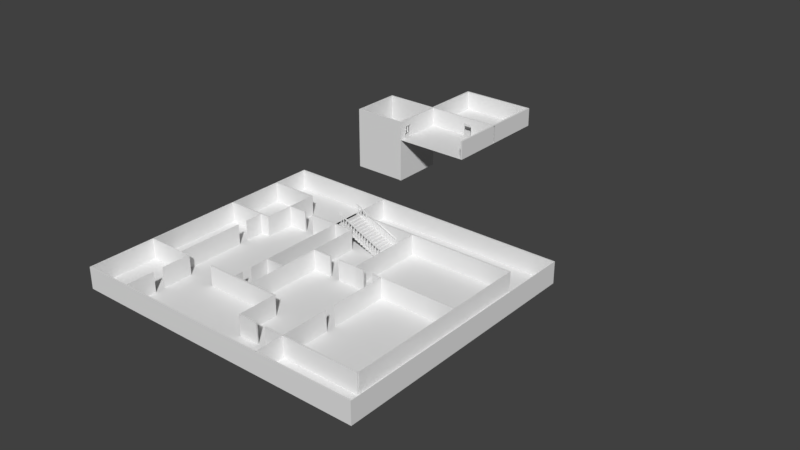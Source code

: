 # Source: level2.blend  (saved by Blender 2.78.0; exported with 4.5.12 LTS)
import bpy
from mathutils import Matrix  # noqa: F401  (used for matrix-valued properties, if any)

bpy.ops.wm.read_factory_settings(use_empty=True)
scene = bpy.context.scene
scene.name = 'Scene'

# ---- collections
col_collection_1 = bpy.data.collections.new('Collection 1'); scene.collection.children.link(col_collection_1)

# ---- world
world_world = bpy.data.worlds.new('World'); scene.world = world_world
world_world.color = (0.05088, 0.05088, 0.05088)
world_world.use_sun_shadow = False
world_world.sun_shadow_jitter_overblur = 0.0
world_world.cycles.sampling_method = 'MANUAL'

# ---- meshes
me_cube_003 = bpy.data.meshes.new('Cube.003')
me_cube_003.from_pydata([(-0.27, -2.7, -0.135), (-0.27, -2.7, 0.135), (-0.27, 0.945, -0.135), (-0.27, 0.945, 0.135), (0.27, 0.945, -0.135), (0.27, 0.945, 0.135), (0.27, -2.7, -0.135), (0.27, -2.7, 0.135), (-0.007532, -2.478, 1.43), (-0.007532, -2.478, 0.027), (-0.007532, 0.8775, 0.027), (-0.007532, 0.8775, 1.43), (0.0402, 0.8577, 0.027), (0.0402, 0.8577, 1.43), (0.05997, 0.81, 0.027), (0.05997, 0.81, 1.43), (0.0402, 0.7623, 0.027), (0.0402, 0.7623, 1.43), (-0.007532, 0.7425, 0.027), (-0.007532, 0.7425, 1.43), (-0.05526, 0.7623, 0.027), (-0.05526, 0.7623, 1.43), (-0.07503, 0.81, 0.027), (-0.07503, 0.81, 1.43), (-0.05526, 0.8577, 0.027), (-0.05526, 0.8577, 1.43), (0.0402, -2.498, 0.027), (0.0402, -2.498, 1.43), (0.05997, -2.546, 0.027), (0.05997, -2.546, 1.43), (0.0402, -2.593, 0.027), (0.0402, -2.593, 1.43), (-0.007532, -2.613, 0.027), (-0.007532, -2.613, 1.43), (-0.05526, -2.593, 0.027), (-0.05526, -2.593, 1.43), (-0.07503, -2.546, 0.027), (-0.07503, -2.546, 1.43), (-0.05526, -2.498, 0.027), (-0.05526, -2.498, 1.43), (-0.09264, 0.7072, 1.381), (-0.1157, 0.7072, 1.435), (-0.09264, 0.9174, 1.381), (-0.1157, 0.9174, 1.435), (0.3709, 0.7072, 1.58), (0.3478, 0.7072, 1.634), (0.3709, 0.9174, 1.58), (0.3478, 0.9174, 1.634), (-0.09264, -2.646, 1.381), (-0.1157, -2.646, 1.435), (-0.09264, -2.436, 1.381), (-0.1157, -2.436, 1.435), (0.3709, -2.646, 1.58), (0.3478, -2.646, 1.634), (0.3709, -2.436, 1.58), (0.3478, -2.436, 1.634)], [], [(0, 1, 3, 2), (6, 7, 1, 0), (5, 3, 1, 7), (2, 4, 6, 0), (2, 3, 5, 4), (7, 6, 4, 5), (44, 45, 41, 40), (27, 8, 39, 37, 35, 33, 31, 29), (10, 11, 13, 12), (42, 46, 44, 40), (34, 35, 37, 36), (12, 13, 15, 14), (42, 43, 47, 46), (32, 33, 35, 34), (14, 15, 17, 16), (40, 41, 43, 42), (30, 31, 33, 32), (16, 17, 19, 18), (9, 26, 28, 30, 32, 34, 36, 38), (28, 29, 31, 30), (18, 19, 21, 20), (38, 39, 8, 9), (26, 27, 29, 28), (20, 21, 23, 22), (13, 11, 25, 23, 21, 19, 17, 15), (9, 8, 27, 26), (22, 23, 25, 24), (46, 47, 45, 44), (36, 37, 39, 38), (24, 25, 11, 10), (10, 12, 14, 16, 18, 20, 22, 24), (47, 43, 41, 45), (52, 53, 49, 48), (50, 54, 52, 48), (50, 51, 55, 54), (48, 49, 51, 50), (54, 55, 53, 52), (55, 51, 49, 53)])
_uv = me_cube_003.uv_layers.new(name='UVMap')
_uv.uv.foreach_set('vector', [0.0, 0.0, 0.0, 0.0, 0.0, 0.0, 0.0, 0.0, 0.0, 0.0, 0.0, 0.0, 0.0, 0.0, 0.0, 0.0, 0.0, 0.0, 0.0, 0.0, 0.0, 0.0, 0.0, 0.0, 0.0, 0.0, 0.0, 0.0, 0.0, 0.0, 0.0, 0.0, 0.0, 0.0, 0.0, 0.0, 0.0, 0.0, 0.0, 0.0, 0.0, 0.0, 0.0, 0.0, 0.0, 0.0, 0.0, 0.0, 0.0, 0.0, 0.0, 0.0, 0.0, 0.0, 0.0, 0.0, 0.0, 0.0, 0.0, 0.0, 0.0, 0.0, 0.0, 0.0, 0.0, 0.0, 0.0, 0.0, 0.0, 0.0, 0.0, 0.0, 0.0, 0.0, 0.0, 0.0, 0.0, 0.0, 0.0, 0.0, 0.0, 0.0, 0.0, 0.0, 0.0, 0.0, 0.0, 0.0, 0.0, 0.0, 0.0, 0.0, 0.0, 0.0, 0.0, 0.0, 0.0, 0.0, 0.0, 0.0, 0.0, 0.0, 0.0, 0.0, 0.0, 0.0, 0.0, 0.0, 0.0, 0.0, 0.0, 0.0, 0.0, 0.0, 0.0, 0.0, 0.0, 0.0, 0.0, 0.0, 0.0, 0.0, 0.0, 0.0, 0.0, 0.0, 0.0, 0.0, 0.0, 0.0, 0.0, 0.0, 0.0, 0.0, 0.0, 0.0, 0.0, 0.0, 0.0, 0.0, 0.0, 0.0, 0.0, 0.0, 0.0, 0.0, 0.0, 0.0, 0.0, 0.0, 0.0, 0.0, 0.0, 0.0, 0.0, 0.0, 0.0, 0.0, 0.0, 0.0, 0.0, 0.0, 0.0, 0.0, 0.0, 0.0, 0.0, 0.0, 0.0, 0.0, 0.0, 0.0, 0.0, 0.0, 0.0, 0.0, 0.0, 0.0, 0.0, 0.0, 0.0, 0.0, 0.0, 0.0, 0.0, 0.0, 0.0, 0.0, 0.0, 0.0, 0.0, 0.0, 0.0, 0.0, 0.0, 0.0, 0.0, 0.0, 0.0, 0.0, 0.0, 0.0, 0.0, 0.0, 0.0, 0.0, 0.0, 0.0, 0.0, 0.0, 0.0, 0.0, 0.0, 0.0, 0.0, 0.0, 0.0, 0.0, 0.0, 0.0, 0.0, 0.0, 0.0, 0.0, 0.0, 0.0, 0.0, 0.0, 0.0, 0.0, 0.0, 0.0, 0.0, 0.0, 0.0, 0.0, 0.0, 0.0, 0.0, 0.0, 0.0, 0.0, 0.0, 0.0, 0.0, 0.0, 0.0, 0.0, 0.0, 0.0, 0.0, 0.0, 0.0, 0.0, 0.0, 0.0, 0.0, 0.0, 0.0, 0.0, 0.0, 0.0, 0.0, 0.0, 0.0, 0.0, 0.0, 0.0, 0.0, 0.0, 0.0, 0.0, 0.0, 0.0, 0.0, 0.0, 0.0, 0.0, 0.0, 0.0, 0.0, 0.0, 0.0, 0.0, 0.0, 0.0, 0.0, 0.0, 0.0, 0.0, 0.0, 0.0, 0.0, 0.0, 0.0, 0.0, 0.0, 0.0, 0.0, 0.0, 0.0, 0.0, 0.0, 0.0, 0.0, 0.0, 0.0, 0.0, 0.0, 0.0, 0.0, 0.0, 0.0, 0.0, 0.0, 0.0, 0.0, 0.0, 0.0, 0.0, 0.0, 0.0, 0.0, 0.0, 0.0, 0.0, 0.0, 0.0, 0.0, 0.0, 0.0, 0.0, 0.0, 0.0, 0.0, 0.0])
me_cube_003.use_remesh_preserve_volume = False
me_cube_003.use_remesh_preserve_attributes = False
me_cube_003.use_mirror_vertex_groups = False
me_cube_003.update()
me_cube = bpy.data.meshes.new('Cube')
me_cube.from_pydata([(141.8, -35.1, 1.582), (141.8, -35.1, -1.35), (-1.192e-07, 1.35, -1.35), (-1.192e-07, 1.35, 1.582), (-1.526e-05, -35.1, -1.35), (-1.526e-05, -35.1, 1.582), (209.3, -35.1, 1.582), (209.3, -35.1, -1.35), (209.3, 1.35, -1.35), (209.3, 1.35, 1.582), (189.0, 1.35, 1.582), (189.0, 1.35, -1.35), (-1.192e-07, -25.65, -1.35), (-1.192e-07, -25.65, 1.582), (27.0, -25.65, -1.35), (27.0, -25.65, 1.582), (27.0, -12.15, -1.35), (27.0, -12.15, 1.582), (-1.907e-06, -12.15, -1.35), (-1.907e-06, -12.15, 1.582), (27.0, -14.85, -1.35), (27.0, -16.2, -1.35), (27.0, -16.2, 1.582), (27.0, -14.85, 1.582), (33.75, -35.1, 1.582), (33.75, -35.1, -1.35), (33.75, -31.05, 1.582), (33.75, -31.05, -1.35), (-1.192e-07, -4.05, -1.35), (-1.192e-07, -4.05, 1.582), (33.75, -4.05, -1.35), (33.75, -4.05, 1.582), (33.75, -8.1, 1.582), (33.75, -8.1, -1.35), (54.0, -8.1, 1.582), (74.25, -25.65, -1.35), (74.25, -25.65, 1.582), (54.0, -25.65, -1.35), (54.0, -25.65, 1.582), (87.75, -25.65, -1.35), (87.75, -25.65, 1.582), (74.25, -8.1, -1.35), (121.5, -4.05, 1.582), (74.25, -4.05, -1.35), (74.25, -4.05, 1.582), (121.5, -4.05, -1.35), (74.25, -8.1, 1.582), (33.75, -29.7, -1.35), (33.75, -29.7, 1.582), (33.75, -25.65, 1.582), (33.75, -25.65, -1.35), (74.25, -20.25, 1.582), (74.25, -20.25, -1.35), (87.75, -20.25, 1.582), (87.75, -20.25, -1.35), (74.25, -22.95, -1.35), (74.25, -24.3, -1.35), (74.25, -24.3, 1.582), (74.25, -22.95, 1.582), (195.8, -4.05, -1.35), (195.8, -4.05, 1.582), (195.8, -31.05, -1.35), (195.8, -31.05, 1.582), (108.0, -25.65, -1.35), (108.0, -25.65, 1.582), (108.0, -14.85, -1.35), (101.3, -14.85, -1.35), (87.75, -14.85, -1.35), (87.75, -14.85, 1.582), (121.5, -14.85, -1.35), (121.5, -14.85, 1.582), (121.5, -8.1, -1.35), (121.5, -8.1, 1.582), (87.75, -8.1, -1.35), (87.75, -8.1, 1.582), (141.8, -14.85, -1.35), (141.8, -14.85, 1.582), (141.8, -31.05, -1.35), (141.8, -31.05, 1.582), (195.8, -14.85, 1.582), (195.8, -14.85, -1.35), (108.0, -31.05, -1.35), (108.0, -31.05, 1.582), (121.5, -31.05, -1.35), (121.5, -31.05, 1.582), (128.2, -31.05, -1.35), (128.2, -31.05, 1.582), (141.8, -22.95, 1.582), (141.8, -24.3, 1.582), (108.0, -14.85, 1.582), (101.3, -14.85, 1.582), (135.0, -14.85, 1.582), (128.2, -14.85, 1.582), (128.2, -14.85, -1.35), (135.0, -14.85, -1.35), (141.8, -22.95, -1.35), (141.8, -24.3, -1.35), (74.25, 1.35, -1.35), (74.25, 1.35, 1.582), (33.75, -12.15, -1.35), (33.75, -12.15, 1.582), (54.0, -8.1, -1.35), (47.25, -8.1, -1.35), (47.25, -8.1, 1.582)], [(20, 21), (22, 23), (55, 56), (57, 58), (88, 87), (66, 65), (91, 92), (90, 89), (93, 94), (95, 96)], [(12, 13, 5, 4), (4, 25, 7, 8, 11, 2, 28, 12), (24, 25, 4, 5), (9, 8, 7, 6), (10, 11, 8, 9), (3, 2, 11, 10), (28, 29, 13, 12), (12, 13, 15, 14), (20, 23, 17, 16), (16, 17, 19, 18), (14, 15, 22, 21), (6, 7, 25, 24), (24, 25, 27, 26), (2, 3, 29, 28), (28, 29, 31, 30), (30, 31, 100, 99), (57, 56, 35, 36), (49, 50, 47, 48), (34, 101, 41, 46), (36, 35, 37, 38), (35, 36, 40, 39), (39, 40, 74, 73), (73, 74, 46, 41), (15, 14, 50, 49), (43, 44, 46, 41), (102, 103, 32, 33), (46, 41, 52, 51), (51, 52, 54, 53), (51, 52, 55, 58), (44, 43, 59, 60), (60, 59, 61, 62), (76, 75, 95, 87), (40, 64, 63, 39), (82, 81, 63, 64), (89, 70, 69, 65), (69, 70, 72, 71), (91, 94, 75, 76), (88, 96, 77, 78), (78, 77, 61, 62), (75, 76, 79, 80), (71, 72, 42, 45), (81, 82, 84, 83), (77, 78, 86, 85), (68, 90, 66, 67), (70, 69, 93, 92), (78, 77, 1, 0), (43, 44, 98, 97), (17, 16, 99, 100)])
me_cube.use_remesh_preserve_volume = False
me_cube.use_remesh_preserve_attributes = False
me_cube.use_mirror_vertex_groups = False
me_cube.update()
me_cube_001 = bpy.data.meshes.new('Cube.001')
me_cube_001.from_pydata([(0.0, 40.16, 0.0), (0.0, 40.16, 3.0), (0.0, 40.44, 0.0), (0.0, 40.44, 3.0), (10.8, 40.16, 0.0), (10.8, 40.16, 3.0), (10.8, 40.44, 0.0), (10.8, 40.44, 3.0), (11.08, 40.16, 0.0), (11.08, 40.16, 3.0), (11.08, 40.44, 0.0), (11.08, 40.44, 3.0), (10.8, 30.86, 0.0), (10.8, 30.86, 3.0), (-9.69, 22.8, 3.0), (11.08, 30.86, 3.0), (10.8, 30.66, 0.0), (10.8, 30.66, 3.0), (-9.69, 22.8, 1.95), (-9.52, 22.8, 0.0), (-0.9, 30.86, 3.0), (-0.9, 30.86, 0.0), (-0.9, 30.66, 3.0), (-0.9, 30.66, 0.0), (-1.18, 30.86, 3.0), (-1.18, 30.86, 0.0), (-1.18, 30.66, 3.0), (-1.18, 30.66, 0.0), (-0.9, 40.16, 3.0), (-0.9, 40.16, 0.0), (-1.18, 40.16, 3.0), (-1.18, 40.16, 0.0), (-0.9, 40.44, 3.0), (-0.9, 40.44, 0.0), (-1.18, 40.44, 3.0), (-1.18, 40.44, 0.0), (5.4, 30.66, 3.0), (5.4, 30.66, 0.0), (5.4, 30.86, 0.0), (5.4, 30.86, 3.0), (6.75, 30.66, 0.0), (6.75, 30.86, 0.0), (6.75, 30.86, 3.0), (6.75, 30.66, 3.0), (0.0, 40.16, 1.95), (0.0, 40.44, 1.95), (10.8, 40.44, 1.95), (10.8, 40.16, 1.95), (11.08, 40.44, 1.95), (11.08, 40.16, 1.95), (10.8, 30.86, 1.95), (11.08, 30.86, 1.95), (10.8, 30.66, 1.95), (11.08, 30.66, 1.95), (-0.9, 30.86, 1.95), (-0.9, 30.66, 1.95), (-1.18, 30.86, 1.95), (-1.18, 30.66, 1.95), (-0.9, 40.16, 1.95), (-1.18, 40.16, 1.95), (-0.9, 40.44, 1.95), (-1.18, 40.44, 1.95), (5.4, 30.86, 1.95), (5.4, 30.66, 1.95), (6.75, 30.66, 1.95), (6.75, 30.86, 1.95), (-1.18, 24.96, 1.95), (-1.18, 23.64, 1.95), (-1.18, 23.64, 0.0), (-1.18, 24.96, 0.0), (-0.9, 22.54, 0.0), (11.08, 22.54, 3.0), (10.8, 22.54, 3.0), (11.08, 22.54, 0.0), (10.8, 22.54, 0.0), (-1.18, 22.54, 0.0), (-0.9, 22.54, 3.0), (-1.18, 22.54, 3.0), (-1.18, 22.54, 1.95), (-0.9, 22.54, 1.95), (-1.18, 22.8, 3.0), (-0.9, 22.8, 3.0), (-1.18, 22.8, 0.0), (-1.18, 22.8, 1.95), (-0.9, 22.8, 0.0), (-0.9, 22.8, 1.95), (11.08, 22.8, 0.0), (10.8, 22.8, 0.0), (11.08, 22.8, 3.0), (10.8, 22.8, 3.0), (-9.69, 22.8, 0.0), (11.08, 30.66, 0.0), (11.08, 30.66, 3.0), (-9.52, 22.8, 1.95), (11.08, 30.86, 0.0), (-9.52, 22.8, 3.0), (-9.69, 30.86, 3.0), (-9.52, 30.86, 1.95), (-9.24, 30.86, 1.95), (-9.69, 30.66, 0.0), (-9.52, 30.86, 0.0), (-9.69, 30.66, 1.95), (-9.52, 30.66, 1.95), (-0.9, 23.64, 1.95), (-0.9, 24.96, 1.95), (-1.18, 24.96, 3.0), (-1.18, 23.64, 3.0), (-0.9, 24.96, 3.0), (-0.9, 23.64, 3.0), (-0.9, 24.96, 0.0), (-0.9, 23.64, 0.0), (-9.69, 30.66, 3.0), (-9.52, 30.66, 0.0), (-9.69, 30.86, 0.0), (-9.52, 30.66, 3.0), (-9.69, 30.86, 1.95), (-9.52, 30.86, 3.0), (-9.69, 22.63, 3.0), (-9.69, 22.63, 1.95), (-9.69, 22.63, 0.0), (-9.52, 22.63, 1.95), (-9.52, 22.63, 0.0), (-9.52, 22.63, 3.0), (-1.18, 22.8, 1.95), (-1.18, 22.63, 1.95), (-1.18, 22.8, 0.0), (-1.18, 22.63, 0.0), (-1.18, 22.63, 3.0), (-1.18, 22.8, 3.0), (-1.18, 22.8, 0.0), (-1.18, 22.63, 0.0), (-9.52, 22.63, 0.0), (-9.52, 22.8, 0.0), (-0.9, 30.86, 0.0), (-0.9, 30.66, 0.0), (-1.18, 30.86, 0.0), (-1.18, 30.66, 0.0), (-9.69, 22.63, 0.0), (-1.18, 23.64, 0.0), (-1.18, 22.8, 0.0), (-0.9, 22.8, 0.0), (-0.9, 23.64, 0.0), (-0.9, 22.54, 0.0), (-1.18, 24.96, 0.0), (-1.18, 22.54, 0.0), (-0.9, 24.96, 0.0), (-9.69, 22.8, 0.0), (-9.69, 30.66, 0.0), (-9.52, 30.66, 0.0), (-9.52, 30.86, 0.0), (-9.69, 30.86, 0.0), (-1.18, 22.8, -7.0), (-1.18, 22.63, -7.0), (-9.52, 22.63, -7.0), (-9.52, 22.8, -7.0), (-0.9, 30.86, -7.0), (-0.9, 30.66, -7.0), (-1.18, 30.86, -7.0), (-1.18, 30.66, -7.0), (-9.69, 22.63, -7.0), (-1.18, 23.64, -7.0), (-1.18, 22.8, -7.0), (-0.9, 22.8, -7.0), (-0.9, 23.64, -7.0), (-0.9, 22.54, -7.0), (-1.18, 24.96, -7.0), (-1.18, 22.54, -7.0), (-0.9, 24.96, -7.0), (-9.69, 22.8, -7.0), (-9.69, 30.66, -7.0), (-9.52, 30.66, -7.0), (-9.52, 30.86, -7.0), (-9.69, 30.86, -7.0), (-0.9, 24.96, -7.0), (-1.18, 24.96, -7.0), (-0.9, 23.64, -7.0), (-1.18, 23.64, -7.0), (-1.18, 24.96, -2.887), (-9.69, 30.66, -2.887), (-9.69, 30.86, -2.887), (-1.18, 30.66, -2.887), (-9.52, 30.66, -2.887), (-0.9, 24.96, -2.887), (-1.18, 22.8, -2.887), (-9.52, 22.8, -2.887), (-0.9, 30.86, -2.887), (-1.18, 30.86, -2.887), (-0.9, 30.66, -2.887), (-9.69, 22.63, -2.887), (-9.52, 22.63, -2.887), (-9.69, 22.8, -2.887), (-1.18, 22.63, -2.887), (-9.52, 30.86, -2.887), (-7.816, 30.86, 0.0), (-7.816, 30.66, 1.95), (-7.816, 30.66, 0.0), (-7.816, 30.86, 1.95), (-7.816, 30.86, 3.0), (-7.816, 30.66, 3.0), (-7.816, 30.86, 0.0), (-7.816, 30.66, 0.0), (-7.816, 30.86, -7.0), (-7.816, 30.66, -7.0), (-7.816, 30.86, -2.887), (-7.816, 30.66, -2.887), (-7.816, 22.63, 0.0), (-7.816, 22.63, 1.95), (-7.816, 22.8, 1.95), (-7.816, 22.8, 0.0), (-7.816, 22.63, 3.0), (-7.816, 22.8, 3.0), (-7.816, 22.63, 0.0), (-7.816, 22.8, 0.0), (-7.816, 22.63, -7.0), (-7.816, 22.8, -7.0), (-7.816, 22.63, -2.887), (-7.816, 22.8, -2.887), (-9.52, 22.8, -3.127), (-9.52, 30.66, -3.127), (-7.816, 22.8, -3.127), (-7.816, 30.66, -3.127)], [(123, 124), (52, 53), (51, 53), (54, 98), (53, 91), (92, 53)], [(45, 3, 7, 46), (7, 5, 9, 11), (47, 5, 1, 44), (2, 6, 4, 0), (7, 3, 1, 5), (48, 11, 9, 49), (46, 7, 11, 48), (4, 8, 94, 12), (4, 6, 10, 8), (105, 66, 67, 106), (49, 9, 15, 51), (47, 4, 12, 50), (9, 5, 13, 15), (15, 13, 17, 92), (63, 36, 22, 55), (12, 94, 91, 16), (70, 75, 144, 142), (38, 37, 23, 21), (62, 38, 21, 54), (36, 39, 20, 22), (89, 87, 74, 72), (106, 67, 83, 80), (22, 20, 24, 26), (56, 24, 30, 59), (29, 31, 35, 33), (24, 20, 28, 30), (21, 25, 31, 29), (54, 21, 29, 58), (60, 33, 35, 61), (45, 60, 32, 3), (30, 28, 32, 34), (59, 30, 34, 61), (1, 3, 32, 28), (44, 1, 28, 58), (0, 29, 33, 2), (16, 52, 64, 40), (64, 65, 41, 40), (62, 63, 37, 38), (13, 50, 65, 42), (52, 17, 43, 64), (12, 16, 40, 41), (50, 12, 41, 65), (17, 13, 42, 43), (36, 43, 42, 39), (39, 42, 65, 62), (0, 44, 58, 29), (31, 59, 61, 35), (2, 33, 60, 45), (32, 60, 61, 34), (20, 54, 58, 28), (25, 56, 59, 31), (17, 16, 87, 89), (67, 103, 110, 68), (39, 62, 54, 20), (37, 63, 55, 23), (5, 47, 50, 13), (8, 49, 51, 94), (6, 46, 48, 10), (10, 48, 49, 8), (4, 47, 44, 0), (2, 45, 46, 6), (63, 64, 43, 36), (63, 62, 65, 64), (84, 85, 79, 70), (208, 125, 129, 212), (21, 23, 134, 133), (83, 82, 75, 78), (88, 89, 72, 71), (81, 80, 77, 76), (71, 72, 74, 73), (79, 76, 77, 78), (23, 55, 104, 109), (87, 86, 73, 74), (196, 193, 100, 97), (196, 97, 116, 197), (108, 106, 80, 81), (103, 108, 81, 85), (85, 81, 76, 79), (67, 68, 82, 83), (86, 88, 71, 73), (205, 121, 131, 211), (92, 17, 89, 88), (110, 103, 85, 84), (195, 112, 148, 200), (91, 92, 88, 86), (70, 79, 78, 75), (16, 91, 86, 87), (80, 83, 78, 77), (107, 105, 106, 108), (26, 57, 66, 105), (195, 194, 102, 112), (66, 69, 109, 104), (55, 22, 107, 104), (103, 67, 66, 104), (104, 107, 108, 103), (22, 26, 105, 107), (57, 27, 69, 66), (119, 90, 146, 137), (111, 101, 18, 14), (194, 198, 114, 102), (112, 102, 93, 19), (198, 197, 116, 114), (97, 100, 113, 115), (113, 99, 101, 111, 96, 115), (114, 116, 96, 111), (116, 97, 115, 96), (95, 14, 117, 122), (18, 90, 119, 118), (114, 111, 14, 95), (112, 19, 132, 148), (102, 114, 95, 93), (101, 99, 90, 18), (120, 122, 117, 118), (121, 120, 118, 119), (90, 99, 147, 146), (208, 207, 123, 125), (14, 18, 118, 117), (206, 205, 126, 124), (210, 209, 127, 128), (209, 206, 124, 127), (207, 210, 128, 123), (69, 27, 136, 143), (0, 29, 21, 38, 41, 12, 4), (37, 40, 41, 38), (109, 69, 174, 173), (40, 37, 23, 109, 110, 84, 70, 74, 87, 16), (187, 182, 167, 156), (138, 141, 163, 160), (186, 185, 155, 157), (216, 183, 151, 214), (144, 139, 161, 166), (182, 177, 165, 167), (178, 179, 172, 169), (142, 144, 166, 164), (204, 181, 170, 202), (121, 119, 137, 131), (25, 21, 133, 135), (23, 109, 145, 134), (193, 25, 135, 199), (82, 68, 138, 139), (75, 82, 139, 144), (99, 113, 150, 147), (68, 110, 141, 138), (125, 126, 130, 129), (110, 84, 140, 141), (84, 70, 142, 140), (113, 100, 149, 150), (109, 69, 143, 145), (155, 156, 158, 157), (161, 162, 164, 166), (158, 156, 167, 165), (160, 163, 162, 161), (201, 202, 170, 171), (171, 170, 169, 172), (169, 170, 154, 168), (168, 154, 153, 159), (213, 214, 151, 152), (189, 188, 159, 153), (188, 190, 168, 159), (183, 191, 152, 151), (190, 178, 169, 168), (139, 138, 160, 161), (215, 189, 153, 213), (141, 140, 162, 163), (181, 184, 154, 170), (140, 142, 164, 162), (179, 192, 171, 172), (185, 187, 156, 155), (203, 186, 157, 201), (177, 180, 158, 165), (175, 173, 174, 176), (110, 109, 173, 175), (68, 110, 175, 176), (69, 68, 176, 174), (143, 136, 180, 177), (199, 135, 186, 203), (133, 134, 187, 185), (150, 149, 192, 179), (148, 132, 184, 181), (211, 131, 189, 215), (146, 147, 178, 190), (129, 130, 191, 183), (137, 146, 190, 188), (131, 137, 188, 189), (200, 148, 181, 204), (147, 150, 179, 178), (145, 143, 177, 182), (212, 129, 183, 216), (135, 133, 185, 186), (134, 145, 182, 187), (136, 200, 204, 180), (149, 199, 203, 192), (192, 203, 201, 171), (157, 158, 202, 201), (100, 193, 199, 149), (180, 204, 202, 158), (26, 24, 197, 198), (57, 26, 198, 194), (27, 57, 194, 195), (27, 195, 200, 136), (56, 196, 197, 24), (56, 25, 193, 196), (132, 212, 216, 184), (130, 211, 215, 191), (191, 215, 213, 152), (153, 154, 214, 213), (184, 216, 214, 154), (93, 95, 210, 207), (122, 120, 206, 209), (95, 122, 209, 210), (120, 121, 205, 206), (19, 93, 207, 208), (126, 205, 211, 130), (19, 208, 212, 132), (181, 184, 217, 218), (110, 68, 69, 109), (217, 218, 220, 219), (184, 216, 219, 217), (216, 204, 220, 219), (204, 181, 218, 220), (216, 204, 181, 184)])
_uv = me_cube_001.uv_layers.new(name='UVMap')
_uv.uv.foreach_set('vector', [0.8472, 0.3462, 0.8472, 0.3619, 0.6895, 0.3619, 0.6895, 0.3462, 0.03991, 0.9897, 0.04389, 0.9887, 0.04482, 0.9928, 0.04084, 0.9938, 0.173, 0.1053, 0.173, 0.08958, 0.3307, 0.08958, 0.3307, 0.1053, 0.0005798, 0.5272, 0.005887, 0.3661, 0.009972, 0.3662, 0.004665, 0.5274, 0.03991, 0.9897, 0.003931, 0.8327, 0.007911, 0.8317, 0.04389, 0.9887, 0.3691, 0.1635, 0.3691, 0.1792, 0.365, 0.1792, 0.365, 0.1635, 0.6895, 0.3462, 0.6895, 0.3619, 0.6854, 0.3619, 0.6854, 0.3462, 0.009972, 0.3662, 0.01011, 0.3621, 0.1458, 0.3667, 0.1457, 0.3709, 0.009972, 0.3662, 0.005887, 0.3661, 0.006024, 0.3619, 0.01011, 0.3621, 0.0, 0.0, 0.0, 0.0, 0.0, 0.0, 0.0, 0.0, 0.365, 0.1635, 0.365, 0.1792, 0.2292, 0.1792, 0.2292, 0.1635, 0.208, 0.07391, 0.208, 0.04479, 0.3438, 0.04479, 0.3438, 0.07391, 0.04482, 0.9928, 0.04389, 0.9887, 0.1761, 0.9571, 0.177, 0.9611, 0.177, 0.9611, 0.1761, 0.9571, 0.1789, 0.9564, 0.1798, 0.9604, 0.5871, 0.4208, 0.5871, 0.4051, 0.6791, 0.4051, 0.6791, 0.4208, 0.1457, 0.3709, 0.1458, 0.3667, 0.1487, 0.3668, 0.1486, 0.371, 0.6791, 0.4499, 0.6832, 0.4499, 0.6832, 0.4499, 0.6791, 0.4499, 0.143, 0.4515, 0.1459, 0.4516, 0.1428, 0.5456, 0.1399, 0.5455, 0.4635, 0.07898, 0.4635, 0.1081, 0.3715, 0.1081, 0.3715, 0.07898, 0.1609, 0.8779, 0.1581, 0.8786, 0.1371, 0.787, 0.1399, 0.7863, 0.0, 0.0, 0.0, 0.0, 0.0, 0.0, 0.0, 0.0, 0.0, 0.0, 0.0, 0.0, 0.0, 0.0, 0.0, 0.0, 0.1399, 0.7863, 0.1371, 0.787, 0.1362, 0.7829, 0.139, 0.7822, 0.9136, 0.09242, 0.9136, 0.1081, 0.7778, 0.1081, 0.7778, 0.09242, 0.004223, 0.5408, 0.004085, 0.545, 0.0, 0.5449, 0.0001376, 0.5407, 0.1362, 0.7829, 0.1371, 0.787, 0.004913, 0.8187, 0.00398, 0.8146, 0.1399, 0.5455, 0.1398, 0.5497, 0.004085, 0.545, 0.004223, 0.5408, 0.0, 0.07391, 5.96e-08, 0.04479, 0.1358, 0.04479, 0.1358, 0.07391, 0.8603, 0.3462, 0.8603, 0.3171, 0.8644, 0.3171, 0.8644, 0.3462, 0.8472, 0.3462, 0.8603, 0.3462, 0.8603, 0.3619, 0.8472, 0.3619, 0.00398, 0.8146, 0.004913, 0.8187, 0.0009327, 0.8196, 0.0, 0.8155, 0.7778, 0.09242, 0.7778, 0.1081, 0.7737, 0.1081, 0.7737, 0.09242, 0.007911, 0.8317, 0.003931, 0.8327, 0.0009327, 0.8196, 0.004913, 0.8187, 0.3307, 0.1053, 0.3307, 0.08958, 0.3438, 0.08958, 0.3438, 0.1053, 0.004665, 0.5274, 0.004223, 0.5408, 0.0001376, 0.5407, 0.0005798, 0.5272, 0.5083, 0.4499, 0.5083, 0.4208, 0.5674, 0.4208, 0.5674, 0.4499, 0.5083, 0.3902, 0.5083, 0.3872, 0.5367, 0.3872, 0.5367, 0.3902, 0.5367, 0.3783, 0.5367, 0.3813, 0.5083, 0.3813, 0.5083, 0.3783, 0.5423, 0.06331, 0.5423, 0.07898, 0.4832, 0.07898, 0.4832, 0.06331, 0.5083, 0.4208, 0.5083, 0.4051, 0.5674, 0.4051, 0.5674, 0.4208, 0.1457, 0.3709, 0.1486, 0.371, 0.1466, 0.4314, 0.1437, 0.4313, 0.5423, 0.07898, 0.5423, 0.1081, 0.4832, 0.1081, 0.4832, 0.07898, 0.1789, 0.9564, 0.1761, 0.9571, 0.1626, 0.8982, 0.1654, 0.8975, 0.1609, 0.8779, 0.1654, 0.8975, 0.1626, 0.8982, 0.1581, 0.8786, 0.4635, 0.06331, 0.4832, 0.06331, 0.4832, 0.07898, 0.4635, 0.07898, 0.3307, 0.1344, 0.3307, 0.1053, 0.3438, 0.1053, 0.3438, 0.1344, 0.7778, 0.06331, 0.7778, 0.09242, 0.7737, 0.09242, 0.7737, 0.06331, 0.8472, 0.3171, 0.8603, 0.3171, 0.8603, 0.3462, 0.8472, 0.3462, 0.8603, 0.3619, 0.8603, 0.3462, 0.8644, 0.3462, 0.8644, 0.3619, 5.96e-08, 0.08958, 0.0, 0.07391, 0.1358, 0.07391, 0.1358, 0.08958, 0.9136, 0.06331, 0.9136, 0.09242, 0.7778, 0.09242, 0.7778, 0.06331, 0.0, 0.0, 0.0, 0.0, 0.0, 0.0, 0.0, 0.0, 0.0, 0.0, 0.6791, 0.4208, 0.1428, 0.5456, 0.0, 0.0, 0.4635, 0.06331, 0.4635, 0.07898, 0.3715, 0.07898, 0.3715, 0.06331, 0.5871, 0.4499, 0.5871, 0.4208, 0.6791, 0.4208, 0.6791, 0.4499, 0.208, 0.08958, 0.208, 0.07391, 0.3438, 0.07391, 0.3438, 0.08958, 0.365, 0.1344, 0.365, 0.1635, 0.2292, 0.1635, 0.2292, 0.1344, 0.6895, 0.3171, 0.6895, 0.3462, 0.6854, 0.3462, 0.6854, 0.3171, 0.3691, 0.1344, 0.3691, 0.1635, 0.365, 0.1635, 0.365, 0.1344, 0.173, 0.1344, 0.173, 0.1053, 0.3307, 0.1053, 0.3307, 0.1344, 0.8472, 0.3171, 0.8472, 0.3462, 0.6895, 0.3462, 0.6895, 0.3171, 0.5871, 0.4208, 0.5674, 0.4208, 0.5674, 0.4051, 0.5871, 0.4051, 0.528, 0.3783, 0.528, 0.3753, 0.5477, 0.3753, 0.5477, 0.3783, 0.6791, 0.4499, 0.6791, 0.4208, 0.6791, 0.4208, 0.6791, 0.4499, 0.0, 0.0, 0.0, 0.0, 0.0, 0.0, 0.0, 0.0, 0.1399, 0.5455, 0.1428, 0.5456, 0.1428, 0.5456, 0.1399, 0.5455, 0.0, 0.0, 0.0, 0.0, 0.0, 0.0, 0.0, 0.0, 0.1798, 0.9604, 0.1789, 0.9564, 0.1789, 0.9564, 0.1798, 0.9604, 0.1399, 0.7863, 0.139, 0.7822, 0.139, 0.7822, 0.1399, 0.7863, 0.1798, 0.9604, 0.1789, 0.9564, 0.1486, 0.371, 0.1487, 0.3668, 0.6791, 0.4208, 0.6791, 0.4051, 0.6832, 0.4051, 0.6832, 0.4208, 0.6791, 0.4499, 0.6791, 0.4208, 0.6791, 0.4208, 0.6791, 0.4499, 0.1486, 0.371, 0.1487, 0.3668, 0.1487, 0.3668, 0.1486, 0.371, 0.9136, 0.09242, 0.9136, 0.06331, 0.9136, 0.06331, 0.9136, 0.09242, 0.9136, 0.09242, 0.9136, 0.09242, 0.9136, 0.1081, 0.9136, 0.1081, 0.1399, 0.7863, 0.139, 0.7822, 0.139, 0.7822, 0.1399, 0.7863, 0.6791, 0.4208, 0.6791, 0.4051, 0.6791, 0.4051, 0.6791, 0.4208, 0.6791, 0.4208, 0.6791, 0.4051, 0.6791, 0.4051, 0.6791, 0.4208, 0.0, 0.0, 0.0, 0.0, 0.0, 0.0, 0.0, 0.0, 0.0, 0.0, 0.0, 0.0, 0.0, 0.0, 0.0, 0.0, 0.0, 0.0, 0.0, 0.0, 0.0, 0.0, 0.0, 0.0, 0.1798, 0.9604, 0.1789, 0.9564, 0.1789, 0.9564, 0.1798, 0.9604, 0.6791, 0.4499, 0.6791, 0.4208, 0.6791, 0.4208, 0.6791, 0.4499, 0.0, 0.0, 0.0, 0.0, 0.0, 0.0, 0.0, 0.0, 0.0, 0.0, 0.0, 0.0, 0.0, 0.0, 0.0, 0.0, 0.6791, 0.4499, 0.6791, 0.4208, 0.6832, 0.4208, 0.6832, 0.4499, 0.1486, 0.371, 0.1487, 0.3668, 0.1487, 0.3668, 0.1486, 0.371, 0.0, 0.0, 0.0, 0.0, 0.0, 0.0, 0.0, 0.0, 0.1399, 0.7863, 0.139, 0.7822, 0.139, 0.7822, 0.1399, 0.7863, 0.0, 0.0, 0.0, 0.0, 0.0, 0.0, 0.0, 0.0, 0.0, 0.0, 0.0, 0.0, 0.0, 0.0, 0.0, 0.0, 0.0, 0.0, 0.0, 0.0, 0.1428, 0.5456, 0.6791, 0.4208, 0.6791, 0.4208, 0.6791, 0.4051, 0.6791, 0.4051, 0.6791, 0.4208, 0.6791, 0.4208, 0.0, 0.0, 0.0, 0.0, 0.6791, 0.4208, 0.6791, 0.4208, 0.6791, 0.4051, 0.6791, 0.4051, 0.6791, 0.4208, 0.1399, 0.7863, 0.139, 0.7822, 0.139, 0.7822, 0.1399, 0.7863, 0.0, 0.0, 0.0, 0.0, 0.0, 0.0, 0.0, 0.0, 0.1427, 0.5498, 0.1427, 0.5498, 0.1427, 0.5498, 0.1427, 0.5498, 0.0, 0.0, 0.0, 0.0, 0.0, 0.0, 0.0, 0.0, 0.0, 0.0, 0.0, 0.0, 0.0, 0.0, 0.0, 0.0, 0.0, 0.0, 0.0, 0.0, 0.0, 0.0, 0.0, 0.0, 0.0, 0.0, 0.9136, 0.1081, 0.9136, 0.1081, 0.0, 0.0, 0.9136, 0.09242, 0.9136, 0.06331, 0.9136, 0.06331, 0.9136, 0.09242, 0.1398, 0.5497, 0.1427, 0.5498, 0.0, 0.0, 0.0, 0.0, 0.9136, 0.1081, 0.9136, 0.09242, 0.0, 0.0, 0.9136, 0.1081, 0.9136, 0.1081, 0.0, 0.0, 0.9136, 0.1081, 0.9136, 0.09242, 0.9136, 0.09242, 0.9136, 0.1081, 0.0, 0.0, 0.0, 0.0, 0.0, 0.0, 0.0, 0.0, 0.0, 0.0, 0.1427, 0.5498, 0.1427, 0.5498, 0.0, 0.0, 0.0, 0.0, 0.0, 0.0, 0.0, 0.0, 0.0, 0.0, 0.0, 0.0, 0.0, 0.0, 0.0, 0.0, 0.0, 0.0, 0.0, 0.0, 0.0, 0.0, 0.0, 0.0, 0.0, 0.0, 0.0, 0.0, 0.1427, 0.5498, 0.1427, 0.5498, 0.0, 0.0, 0.0, 0.0, 0.0, 0.0, 0.0, 0.0, 0.0, 0.0, 0.0, 0.0, 0.0, 0.0, 0.0, 0.0, 0.0, 0.0, 0.1427, 0.5498, 0.1427, 0.5498, 0.1427, 0.5498, 0.1427, 0.5498, 0.0, 0.0, 0.0, 0.0, 0.0, 0.0, 0.0, 0.0, 0.0, 0.0, 0.0, 0.0, 0.0, 0.0, 0.0, 0.0, 0.0, 0.0, 0.0, 0.0, 0.0, 0.0, 0.0, 0.0, 0.0, 0.0, 0.0, 0.0, 0.0, 0.0, 0.0, 0.0, 0.0, 0.0, 0.0, 0.0, 0.0, 0.0, 0.0, 0.0, 0.0, 0.0, 0.0, 0.0, 0.0, 0.0, 0.0, 0.0, 0.0, 0.0, 0.0, 0.0, 0.0, 0.0, 0.0, 0.0, 0.0, 0.0, 0.0, 0.0, 0.0, 0.0, 0.0, 0.0, 0.0, 0.0, 0.0, 0.0, 0.0, 0.0, 0.1459, 0.4516, 0.5367, 0.3902, 0.5367, 0.3872, 0.0, 0.0, 0.1428, 0.5456, 0.0, 0.0, 0.0, 0.0, 0.1428, 0.5456, 0.0, 0.0, 0.0, 0.0, 0.0, 0.0, 0.0, 0.0, 0.0, 0.0, 0.0, 0.0, 0.0, 0.0, 0.0, 0.0, 0.0, 0.0, 0.0, 0.0, 0.6791, 0.4499, 0.6791, 0.4499, 0.6791, 0.4499, 0.6791, 0.4499, 0.0, 0.0, 0.1428, 0.5456, 0.1428, 0.5456, 0.0, 0.0, 0.1398, 0.5497, 0.1399, 0.5455, 0.1399, 0.5455, 0.1398, 0.5497, 0.0, 0.0, 0.0, 0.0, 0.0, 0.0, 0.0, 0.0, 0.0, 0.0, 0.0, 0.0, 0.0, 0.0, 0.0, 0.0, 0.1428, 0.5456, 0.0, 0.0, 0.0, 0.0, 0.1428, 0.5456, 0.1427, 0.5498, 0.1398, 0.5497, 0.1398, 0.5497, 0.1427, 0.5498, 0.6791, 0.4499, 0.6832, 0.4499, 0.6832, 0.4499, 0.6791, 0.4499, 0.0, 0.0, 0.0, 0.0, 0.0, 0.0, 0.0, 0.0, 0.0, 0.0, 0.0, 0.0, 0.0, 0.0, 0.0, 0.0, 0.1398, 0.5497, 0.1399, 0.5455, 0.1399, 0.5455, 0.1398, 0.5497, 0.6791, 0.4499, 0.6791, 0.4499, 0.6791, 0.4499, 0.6791, 0.4499, 0.9136, 0.06331, 0.9136, 0.06331, 0.9136, 0.06331, 0.9136, 0.06331, 0.0, 0.0, 0.0, 0.0, 0.0, 0.0, 0.0, 0.0, 0.0, 0.0, 0.0, 0.0, 0.0, 0.0, 0.0, 0.0, 0.1427, 0.5498, 0.1398, 0.5497, 0.1398, 0.5497, 0.1427, 0.5498, 0.0, 0.0, 0.1428, 0.5456, 0.1428, 0.5456, 0.0, 0.0, 0.0, 0.0, 0.0, 0.0, 0.0, 0.0, 0.0, 0.0, 0.6791, 0.4499, 0.6791, 0.4499, 0.6791, 0.4499, 0.6791, 0.4499, 0.6791, 0.4499, 0.6791, 0.4499, 0.6791, 0.4499, 0.6791, 0.4499, 0.9136, 0.06331, 0.9136, 0.06331, 0.9136, 0.06331, 0.9136, 0.06331, 0.1428, 0.5456, 0.0, 0.0, 0.0, 0.0, 0.1428, 0.5456, 0.1399, 0.5455, 0.1428, 0.5456, 0.1427, 0.5498, 0.1398, 0.5497, 0.1427, 0.5498, 0.1428, 0.5456, 0.1428, 0.5456, 0.1427, 0.5498, 0.1427, 0.5498, 0.1428, 0.5456, 0.1428, 0.5456, 0.1427, 0.5498, 0.1427, 0.5498, 0.1428, 0.5456, 0.1428, 0.5456, 0.1427, 0.5498, 0.1398, 0.5497, 0.1427, 0.5498, 0.1427, 0.5498, 0.1398, 0.5497, 0.1398, 0.5497, 0.1427, 0.5498, 0.1427, 0.5498, 0.1398, 0.5497, 0.1427, 0.5498, 0.1427, 0.5498, 0.1427, 0.5498, 0.1427, 0.5498, 0.1427, 0.5498, 0.1427, 0.5498, 0.1427, 0.5498, 0.1427, 0.5498, 0.1427, 0.5498, 0.1427, 0.5498, 0.1427, 0.5498, 0.1427, 0.5498, 0.0, 0.0, 0.0, 0.0, 0.0, 0.0, 0.0, 0.0, 0.1427, 0.5498, 0.1427, 0.5498, 0.1427, 0.5498, 0.1427, 0.5498, 0.0, 0.0, 0.0, 0.0, 0.0, 0.0, 0.0, 0.0, 0.1427, 0.5498, 0.1427, 0.5498, 0.1427, 0.5498, 0.1427, 0.5498, 0.0, 0.0, 0.0, 0.0, 0.0, 0.0, 0.0, 0.0, 0.0, 0.0, 0.0, 0.0, 0.0, 0.0, 0.0, 0.0, 0.6791, 0.4499, 0.6791, 0.4499, 0.6791, 0.4499, 0.6791, 0.4499, 0.0, 0.0, 0.0, 0.0, 0.0, 0.0, 0.0, 0.0, 0.6791, 0.4499, 0.6791, 0.4499, 0.6791, 0.4499, 0.6791, 0.4499, 0.9136, 0.06331, 0.9136, 0.06331, 0.9136, 0.06331, 0.9136, 0.06331, 0.1399, 0.5455, 0.1428, 0.5456, 0.1428, 0.5456, 0.1399, 0.5455, 0.9136, 0.06331, 0.9136, 0.06331, 0.9136, 0.06331, 0.9136, 0.06331, 0.0, 0.0, 0.0, 0.0, 0.0, 0.0, 0.0, 0.0, 0.1428, 0.5456, 0.1428, 0.5456, 0.1427, 0.5498, 0.0, 0.0, 0.0, 0.0, 0.0, 0.0, 0.0, 0.0, 0.0, 0.0, 0.0, 0.0, 0.1428, 0.5456, 0.1428, 0.5456, 0.0, 0.0, 0.0, 0.0, 0.0, 0.0, 0.0, 0.0, 0.0, 0.0, 0.0, 0.0, 0.0, 0.0, 0.0, 0.0, 0.0, 0.0, 0.9136, 0.06331, 0.9136, 0.06331, 0.9136, 0.06331, 0.9136, 0.06331, 0.1399, 0.5455, 0.1428, 0.5456, 0.1428, 0.5456, 0.1399, 0.5455, 0.9136, 0.06331, 0.9136, 0.06331, 0.9136, 0.06331, 0.9136, 0.06331, 0.0, 0.0, 0.0, 0.0, 0.0, 0.0, 0.0, 0.0, 0.0, 0.0, 0.0, 0.0, 0.0, 0.0, 0.0, 0.0, 0.1427, 0.5498, 0.1427, 0.5498, 0.1427, 0.5498, 0.1427, 0.5498, 0.0, 0.0, 0.0, 0.0, 0.0, 0.0, 0.0, 0.0, 0.1427, 0.5498, 0.1427, 0.5498, 0.1427, 0.5498, 0.1427, 0.5498, 0.0, 0.0, 0.0, 0.0, 0.0, 0.0, 0.0, 0.0, 0.0, 0.0, 0.0, 0.0, 0.0, 0.0, 0.0, 0.0, 0.1427, 0.5498, 0.1398, 0.5497, 0.1398, 0.5497, 0.1427, 0.5498, 0.1428, 0.5456, 0.0, 0.0, 0.0, 0.0, 0.1428, 0.5456, 0.0, 0.0, 0.0, 0.0, 0.0, 0.0, 0.0, 0.0, 0.1398, 0.5497, 0.1399, 0.5455, 0.1399, 0.5455, 0.1398, 0.5497, 0.6791, 0.4499, 0.6791, 0.4499, 0.6791, 0.4499, 0.6791, 0.4499, 0.0, 0.0, 0.0, 0.0, 0.0, 0.0, 0.0, 0.0, 0.9136, 0.06331, 0.9136, 0.06331, 0.9136, 0.06331, 0.9136, 0.06331, 0.9136, 0.06331, 0.9136, 0.06331, 0.9136, 0.06331, 0.9136, 0.06331, 0.1398, 0.5497, 0.1427, 0.5498, 0.1427, 0.5498, 0.1398, 0.5497, 0.9136, 0.06331, 0.9136, 0.06331, 0.9136, 0.06331, 0.9136, 0.06331, 0.0, 0.0, 0.0, 0.0, 0.0, 0.0, 0.0, 0.0, 0.0, 0.0, 0.9136, 0.1081, 0.9136, 0.1081, 0.0, 0.0, 0.0, 0.0, 0.0, 0.0, 0.0, 0.0, 0.0, 0.0, 0.0, 0.0, 0.0, 0.0, 0.0, 0.0, 0.0, 0.0, 0.0, 0.0, 0.0, 0.0, 0.0, 0.0, 0.0, 0.0, 0.9136, 0.09242, 0.9136, 0.09242, 0.9136, 0.1081, 0.9136, 0.1081, 0.9136, 0.09242, 0.9136, 0.06331, 0.9136, 0.06331, 0.9136, 0.09242, 0.0, 0.0, 0.0, 0.0, 0.0, 0.0, 0.0, 0.0, 0.0, 0.0, 0.0, 0.0, 0.0, 0.0, 0.0, 0.0, 0.0, 0.0, 0.0, 0.0, 0.0, 0.0, 0.0, 0.0, 0.1427, 0.5498, 0.1427, 0.5498, 0.1427, 0.5498, 0.1427, 0.5498, 0.0, 0.0, 0.0, 0.0, 0.0, 0.0, 0.0, 0.0, 0.0, 0.0, 0.0, 0.0, 0.0, 0.0, 0.0, 0.0, 0.0, 0.0, 0.0, 0.0, 0.0, 0.0, 0.0, 0.0, 0.0, 0.0, 0.0, 0.0, 0.0, 0.0, 0.0, 0.0, 0.0, 0.0, 0.0, 0.0, 0.0, 0.0, 0.0, 0.0, 0.0, 0.0, 0.0, 0.0, 0.0, 0.0, 0.0, 0.0, 0.0, 0.0, 0.0, 0.0, 0.0, 0.0, 0.0, 0.0, 0.0, 0.0, 0.0, 0.0, 0.0, 0.0, 0.0, 0.0, 0.0, 0.0, 0.0, 0.0, 0.0, 0.0, 0.0, 0.0, 0.1428, 0.5456, 0.0, 0.0, 0.0, 0.0, 0.1428, 0.5456, 0.0, 0.0, 0.0, 0.0, 0.0, 0.0, 0.0, 0.0, 0.0, 0.0, 0.0, 0.0, 0.0, 0.0, 0.0, 0.0, 0.0, 0.0, 0.0, 0.0, 0.0, 0.0, 0.0, 0.0, 0.0, 0.0, 0.0, 0.0, 0.0, 0.0, 0.0, 0.0, 0.0, 0.0, 0.0, 0.0, 0.0, 0.0, 0.0, 0.0])
me_cube_001.use_remesh_preserve_volume = False
me_cube_001.use_remesh_preserve_attributes = False
me_cube_001.use_mirror_vertex_groups = False
me_cube_001.update()
me_cube_000 = bpy.data.meshes.new('Cube.000')
me_cube_000.from_pydata([(-0.27, -2.7, -0.135), (-0.27, -2.7, 0.135), (-0.27, 0.945, -0.135), (-0.27, 0.945, 0.135), (0.27, 0.945, -0.135), (0.27, 0.945, 0.135), (0.27, -2.7, -0.135), (0.27, -2.7, 0.135), (-0.007532, -2.478, 1.43), (-0.007532, -2.478, 0.027), (-0.007532, 0.8775, 0.027), (-0.007532, 0.8775, 1.43), (0.0402, 0.8577, 0.027), (0.0402, 0.8577, 1.43), (0.05997, 0.81, 0.027), (0.05997, 0.81, 1.43), (0.0402, 0.7623, 0.027), (0.0402, 0.7623, 1.43), (-0.007532, 0.7425, 0.027), (-0.007532, 0.7425, 1.43), (-0.05526, 0.7623, 0.027), (-0.05526, 0.7623, 1.43), (-0.07503, 0.81, 0.027), (-0.07503, 0.81, 1.43), (-0.05526, 0.8577, 0.027), (-0.05526, 0.8577, 1.43), (0.0402, -2.498, 0.027), (0.0402, -2.498, 1.43), (0.05997, -2.546, 0.027), (0.05997, -2.546, 1.43), (0.0402, -2.593, 0.027), (0.0402, -2.593, 1.43), (-0.007532, -2.613, 0.027), (-0.007532, -2.613, 1.43), (-0.05526, -2.593, 0.027), (-0.05526, -2.593, 1.43), (-0.07503, -2.546, 0.027), (-0.07503, -2.546, 1.43), (-0.05526, -2.498, 0.027), (-0.05526, -2.498, 1.43), (-0.09264, 0.7072, 1.381), (-0.1157, 0.7072, 1.435), (-0.09264, 0.9174, 1.381), (-0.1157, 0.9174, 1.435), (0.3709, 0.7072, 1.58), (0.3478, 0.7072, 1.634), (0.3709, 0.9174, 1.58), (0.3478, 0.9174, 1.634), (-0.09264, -2.646, 1.381), (-0.1157, -2.646, 1.435), (-0.09264, -2.436, 1.381), (-0.1157, -2.436, 1.435), (0.3709, -2.646, 1.58), (0.3478, -2.646, 1.634), (0.3709, -2.436, 1.58), (0.3478, -2.436, 1.634)], [], [(0, 1, 3, 2), (6, 7, 1, 0), (5, 3, 1, 7), (2, 4, 6, 0), (2, 3, 5, 4), (7, 6, 4, 5), (44, 45, 41, 40), (27, 8, 39, 37, 35, 33, 31, 29), (10, 11, 13, 12), (42, 46, 44, 40), (34, 35, 37, 36), (12, 13, 15, 14), (42, 43, 47, 46), (32, 33, 35, 34), (14, 15, 17, 16), (40, 41, 43, 42), (30, 31, 33, 32), (16, 17, 19, 18), (9, 26, 28, 30, 32, 34, 36, 38), (28, 29, 31, 30), (18, 19, 21, 20), (38, 39, 8, 9), (26, 27, 29, 28), (20, 21, 23, 22), (13, 11, 25, 23, 21, 19, 17, 15), (9, 8, 27, 26), (22, 23, 25, 24), (46, 47, 45, 44), (36, 37, 39, 38), (24, 25, 11, 10), (10, 12, 14, 16, 18, 20, 22, 24), (47, 43, 41, 45), (52, 53, 49, 48), (50, 54, 52, 48), (50, 51, 55, 54), (48, 49, 51, 50), (54, 55, 53, 52), (55, 51, 49, 53)])
_uv = me_cube_000.uv_layers.new(name='UVMap')
_uv.uv.foreach_set('vector', [0.0, 0.0, 0.0, 0.0, 0.0, 0.0, 0.0, 0.0, 0.0, 0.0, 0.0, 0.0, 0.0, 0.0, 0.0, 0.0, 0.0, 0.0, 0.0, 0.0, 0.0, 0.0, 0.0, 0.0, 0.0, 0.0, 0.0, 0.0, 0.0, 0.0, 0.0, 0.0, 0.0, 0.0, 0.0, 0.0, 0.0, 0.0, 0.0, 0.0, 0.0, 0.0, 0.0, 0.0, 0.0, 0.0, 0.0, 0.0, 0.0, 0.0, 0.0, 0.0, 0.0, 0.0, 0.0, 0.0, 0.0, 0.0, 0.0, 0.0, 0.0, 0.0, 0.0, 0.0, 0.0, 0.0, 0.0, 0.0, 0.0, 0.0, 0.0, 0.0, 0.0, 0.0, 0.0, 0.0, 0.0, 0.0, 0.0, 0.0, 0.0, 0.0, 0.0, 0.0, 0.0, 0.0, 0.0, 0.0, 0.0, 0.0, 0.0, 0.0, 0.0, 0.0, 0.0, 0.0, 0.0, 0.0, 0.0, 0.0, 0.0, 0.0, 0.0, 0.0, 0.0, 0.0, 0.0, 0.0, 0.0, 0.0, 0.0, 0.0, 0.0, 0.0, 0.0, 0.0, 0.0, 0.0, 0.0, 0.0, 0.0, 0.0, 0.0, 0.0, 0.0, 0.0, 0.0, 0.0, 0.0, 0.0, 0.0, 0.0, 0.0, 0.0, 0.0, 0.0, 0.0, 0.0, 0.0, 0.0, 0.0, 0.0, 0.0, 0.0, 0.0, 0.0, 0.0, 0.0, 0.0, 0.0, 0.0, 0.0, 0.0, 0.0, 0.0, 0.0, 0.0, 0.0, 0.0, 0.0, 0.0, 0.0, 0.0, 0.0, 0.0, 0.0, 0.0, 0.0, 0.0, 0.0, 0.0, 0.0, 0.0, 0.0, 0.0, 0.0, 0.0, 0.0, 0.0, 0.0, 0.0, 0.0, 0.0, 0.0, 0.0, 0.0, 0.0, 0.0, 0.0, 0.0, 0.0, 0.0, 0.0, 0.0, 0.0, 0.0, 0.0, 0.0, 0.0, 0.0, 0.0, 0.0, 0.0, 0.0, 0.0, 0.0, 0.0, 0.0, 0.0, 0.0, 0.0, 0.0, 0.0, 0.0, 0.0, 0.0, 0.0, 0.0, 0.0, 0.0, 0.0, 0.0, 0.0, 0.0, 0.0, 0.0, 0.0, 0.0, 0.0, 0.0, 0.0, 0.0, 0.0, 0.0, 0.0, 0.0, 0.0, 0.0, 0.0, 0.0, 0.0, 0.0, 0.0, 0.0, 0.0, 0.0, 0.0, 0.0, 0.0, 0.0, 0.0, 0.0, 0.0, 0.0, 0.0, 0.0, 0.0, 0.0, 0.0, 0.0, 0.0, 0.0, 0.0, 0.0, 0.0, 0.0, 0.0, 0.0, 0.0, 0.0, 0.0, 0.0, 0.0, 0.0, 0.0, 0.0, 0.0, 0.0, 0.0, 0.0, 0.0, 0.0, 0.0, 0.0, 0.0, 0.0, 0.0, 0.0, 0.0, 0.0, 0.0, 0.0, 0.0, 0.0, 0.0, 0.0, 0.0, 0.0, 0.0, 0.0, 0.0, 0.0, 0.0, 0.0, 0.0, 0.0, 0.0, 0.0, 0.0, 0.0, 0.0, 0.0, 0.0, 0.0, 0.0, 0.0, 0.0, 0.0, 0.0, 0.0, 0.0, 0.0, 0.0, 0.0, 0.0, 0.0, 0.0, 0.0, 0.0, 0.0, 0.0, 0.0, 0.0, 0.0, 0.0, 0.0])
me_cube_000.use_remesh_preserve_volume = False
me_cube_000.use_remesh_preserve_attributes = False
me_cube_000.use_mirror_vertex_groups = False
me_cube_000.update()
me_cube_002 = bpy.data.meshes.new('Cube.002')
me_cube_002.from_pydata([(-0.2783, -1.825, -0.3568), (-0.2783, -1.825, -0.08675), (-0.2783, 1.82, -0.3568), (-0.2783, 1.82, -0.08675), (0.2617, 1.82, -0.3568), (0.2617, 1.82, -0.08675), (0.2617, -1.825, -0.3568), (0.2617, -1.825, -0.08675), (-0.01583, -1.603, 1.208), (-0.01583, -1.603, -0.1948), (-0.01583, 1.753, -0.1948), (-0.01583, 1.753, 1.208), (0.0319, 1.733, -0.1948), (0.0319, 1.733, 1.208), (0.05167, 1.685, -0.1948), (0.05167, 1.685, 1.208), (0.0319, 1.637, -0.1948), (0.0319, 1.637, 1.208), (-0.01583, 1.618, -0.1948), (-0.01583, 1.618, 1.208), (-0.06356, 1.637, -0.1948), (-0.06356, 1.637, 1.208), (-0.08333, 1.685, -0.1948), (-0.08333, 1.685, 1.208), (-0.06356, 1.733, -0.1948), (-0.06356, 1.733, 1.208), (0.0319, -1.623, -0.1948), (0.0319, -1.623, 1.208), (0.05167, -1.671, -0.1948), (0.05167, -1.671, 1.208), (0.0319, -1.718, -0.1948), (0.0319, -1.718, 1.208), (-0.01583, -1.738, -0.1948), (-0.01583, -1.738, 1.208), (-0.06356, -1.718, -0.1948), (-0.06356, -1.718, 1.208), (-0.08333, -1.671, -0.1948), (-0.08333, -1.671, 1.208), (-0.06356, -1.623, -0.1948), (-0.06356, -1.623, 1.208), (-0.1009, 1.582, 1.16), (-0.124, 1.582, 1.214), (-0.1009, 1.792, 1.16), (-0.124, 1.792, 1.214), (0.3626, 1.582, 1.358), (0.3395, 1.582, 1.412), (0.3626, 1.792, 1.358), (0.3395, 1.792, 1.412), (-0.1009, -1.771, 1.16), (-0.124, -1.771, 1.214), (-0.1009, -1.561, 1.16), (-0.124, -1.561, 1.214), (0.3626, -1.771, 1.358), (0.3395, -1.771, 1.412), (0.3626, -1.561, 1.358), (0.3395, -1.561, 1.412)], [], [(0, 1, 3, 2), (6, 7, 1, 0), (5, 3, 1, 7), (2, 4, 6, 0), (2, 3, 5, 4), (7, 6, 4, 5), (44, 45, 41, 40), (27, 8, 39, 37, 35, 33, 31, 29), (10, 11, 13, 12), (42, 46, 44, 40), (34, 35, 37, 36), (12, 13, 15, 14), (42, 43, 47, 46), (32, 33, 35, 34), (14, 15, 17, 16), (40, 41, 43, 42), (30, 31, 33, 32), (16, 17, 19, 18), (9, 26, 28, 30, 32, 34, 36, 38), (28, 29, 31, 30), (18, 19, 21, 20), (38, 39, 8, 9), (26, 27, 29, 28), (20, 21, 23, 22), (13, 11, 25, 23, 21, 19, 17, 15), (9, 8, 27, 26), (22, 23, 25, 24), (46, 47, 45, 44), (36, 37, 39, 38), (24, 25, 11, 10), (10, 12, 14, 16, 18, 20, 22, 24), (47, 43, 41, 45), (52, 53, 49, 48), (50, 54, 52, 48), (50, 51, 55, 54), (48, 49, 51, 50), (54, 55, 53, 52), (55, 51, 49, 53)])
_uv = me_cube_002.uv_layers.new(name='UVMap')
_uv.uv.foreach_set('vector', [0.0, 0.0, 0.0, 0.0, 0.0, 0.0, 0.0, 0.0, 0.0, 0.0, 0.0, 0.0, 0.0, 0.0, 0.0, 0.0, 0.0, 0.0, 0.0, 0.0, 0.0, 0.0, 0.0, 0.0, 0.0, 0.0, 0.0, 0.0, 0.0, 0.0, 0.0, 0.0, 0.0, 0.0, 0.0, 0.0, 0.0, 0.0, 0.0, 0.0, 0.0, 0.0, 0.0, 0.0, 0.0, 0.0, 0.0, 0.0, 0.0, 0.0, 0.0, 0.0, 0.0, 0.0, 0.0, 0.0, 0.0, 0.0, 0.0, 0.0, 0.0, 0.0, 0.0, 0.0, 0.0, 0.0, 0.0, 0.0, 0.0, 0.0, 0.0, 0.0, 0.0, 0.0, 0.0, 0.0, 0.0, 0.0, 0.0, 0.0, 0.0, 0.0, 0.0, 0.0, 0.0, 0.0, 0.0, 0.0, 0.0, 0.0, 0.0, 0.0, 0.0, 0.0, 0.0, 0.0, 0.0, 0.0, 0.0, 0.0, 0.0, 0.0, 0.0, 0.0, 0.0, 0.0, 0.0, 0.0, 0.0, 0.0, 0.0, 0.0, 0.0, 0.0, 0.0, 0.0, 0.0, 0.0, 0.0, 0.0, 0.0, 0.0, 0.0, 0.0, 0.0, 0.0, 0.0, 0.0, 0.0, 0.0, 0.0, 0.0, 0.0, 0.0, 0.0, 0.0, 0.0, 0.0, 0.0, 0.0, 0.0, 0.0, 0.0, 0.0, 0.0, 0.0, 0.0, 0.0, 0.0, 0.0, 0.0, 0.0, 0.0, 0.0, 0.0, 0.0, 0.0, 0.0, 0.0, 0.0, 0.0, 0.0, 0.0, 0.0, 0.0, 0.0, 0.0, 0.0, 0.0, 0.0, 0.0, 0.0, 0.0, 0.0, 0.0, 0.0, 0.0, 0.0, 0.0, 0.0, 0.0, 0.0, 0.0, 0.0, 0.0, 0.0, 0.0, 0.0, 0.0, 0.0, 0.0, 0.0, 0.0, 0.0, 0.0, 0.0, 0.0, 0.0, 0.0, 0.0, 0.0, 0.0, 0.0, 0.0, 0.0, 0.0, 0.0, 0.0, 0.0, 0.0, 0.0, 0.0, 0.0, 0.0, 0.0, 0.0, 0.0, 0.0, 0.0, 0.0, 0.0, 0.0, 0.0, 0.0, 0.0, 0.0, 0.0, 0.0, 0.0, 0.0, 0.0, 0.0, 0.0, 0.0, 0.0, 0.0, 0.0, 0.0, 0.0, 0.0, 0.0, 0.0, 0.0, 0.0, 0.0, 0.0, 0.0, 0.0, 0.0, 0.0, 0.0, 0.0, 0.0, 0.0, 0.0, 0.0, 0.0, 0.0, 0.0, 0.0, 0.0, 0.0, 0.0, 0.0, 0.0, 0.0, 0.0, 0.0, 0.0, 0.0, 0.0, 0.0, 0.0, 0.0, 0.0, 0.0, 0.0, 0.0, 0.0, 0.0, 0.0, 0.0, 0.0, 0.0, 0.0, 0.0, 0.0, 0.0, 0.0, 0.0, 0.0, 0.0, 0.0, 0.0, 0.0, 0.0, 0.0, 0.0, 0.0, 0.0, 0.0, 0.0, 0.0, 0.0, 0.0, 0.0, 0.0, 0.0, 0.0, 0.0, 0.0, 0.0, 0.0, 0.0, 0.0, 0.0, 0.0, 0.0, 0.0, 0.0, 0.0, 0.0, 0.0, 0.0, 0.0, 0.0, 0.0, 0.0, 0.0, 0.0, 0.0, 0.0, 0.0, 0.0, 0.0, 0.0])
me_cube_002.use_remesh_preserve_volume = False
me_cube_002.use_remesh_preserve_attributes = False
me_cube_002.use_mirror_vertex_groups = False
me_cube_002.update()

# ---- objects
ob_stairs_002 = bpy.data.objects.new('Stairs.002', me_cube_003)
ob_cube_001 = bpy.data.objects.new('Cube.001', me_cube)
ob_cube = bpy.data.objects.new('Cube', me_cube_001)
ob_stairs = bpy.data.objects.new('Stairs', me_cube_000)
ob_stairs_001 = bpy.data.objects.new('Stairs.001', me_cube_002)

# ---- transforms, parenting, visibility, modifiers, constraints
ob_stairs_002.location = (21.6, -8.1, -1.192e-07)
ob_stairs_002.rotation_euler = (0.0, -0.0, 3.142)
ob_stairs_002.lineart.crease_threshold = 0.0
_m = ob_stairs_002.modifiers.new('Array', 'ARRAY')
_m.count = 15
_m.constant_offset_displace = (0.0, 0.0, 0.0)
_m.relative_offset_displace = (0.7, 0.0, 0.11)
ob_cube_001.location = (0.0, -1.35, 1.35)
ob_cube_001.scale = (0.2, 1.0, 1.0)
ob_cube_001.lineart.crease_threshold = 0.0
_m = ob_cube_001.modifiers.new('Solidify', 'SOLIDIFY')
_m.thickness = 0.2
_m.offset = 0.0
_m.use_even_offset = True
_m.use_quality_normals = True
_m.nonmanifold_thickness_mode = 'FIXED'
_m.nonmanifold_merge_threshold = 0.0003
ob_cube.location = (0.0, 0.0, 0.0)
ob_cube.lineart.crease_threshold = 0.0
ob_stairs.location = (-7.62, 25.84, -2.91)
ob_stairs.lineart.crease_threshold = 0.0
_m = ob_stairs.modifiers.new('Array', 'ARRAY')
_m.count = 15
_m.constant_offset_displace = (0.0, 0.0, 0.0)
_m.relative_offset_displace = (0.7, 0.0, 0.11)
ob_stairs_001.location = (-1.379, 28.73, -5.583)
ob_stairs_001.rotation_euler = (0.0, -0.0, 3.142)
ob_stairs_001.lineart.crease_threshold = 0.0
_m = ob_stairs_001.modifiers.new('Array', 'ARRAY')
_m.count = 15
_m.constant_offset_displace = (0.0, 0.0, 0.0)
_m.relative_offset_displace = (0.7, 0.0, 0.11)

# ---- collection membership
col_collection_1.objects.link(ob_stairs_002)
col_collection_1.objects.link(ob_cube_001)
col_collection_1.objects.link(ob_cube)
col_collection_1.objects.link(ob_stairs)
col_collection_1.objects.link(ob_stairs_001)

# ---- scene / render settings (as saved in the file)
scene.frame_start = 1; scene.frame_end = 250; scene.frame_set(118)
scene.render.engine = 'BLENDER_EEVEE_NEXT'
scene.render.resolution_percentage = 50
scene.render.dither_intensity = 0.0
scene.cycles.use_denoising = False
scene.cycles.samples = 128
scene.cycles.sampling_pattern = 'TABULATED_SOBOL'
scene.cycles.light_sampling_threshold = 0.0
scene.cycles.use_adaptive_sampling = False
scene.cycles.use_light_tree = False
scene.cycles.blur_glossy = 0.0
scene.cycles.sample_clamp_indirect = 0.0
scene.view_settings.view_transform = 'Standard'
bpy.context.view_layer.update()

# ---- added for rendering (the .blend has no active camera and no usable light): camera, sun
cam_auto = bpy.data.cameras.new('AutoCamera')
cam_auto.lens = 50.0
cam_auto.sensor_width = 36.0
cam_auto.clip_end = 1515.91
ob_auto_camera = bpy.data.objects.new('AutoCamera', cam_auto)
scene.collection.objects.link(ob_auto_camera)
ob_auto_camera.location = (102.467, -101.706, 67.7801)
ob_auto_camera.rotation_euler = (1.09748, -7.21219e-08, 0.694738)
scene.camera = ob_auto_camera
light_auto_sun = bpy.data.lights.new('AutoSun', 'SUN')
light_auto_sun.energy = 3.0
light_auto_sun.angle = 0.0523599
ob_auto_sun = bpy.data.objects.new('AutoSun', light_auto_sun)
scene.collection.objects.link(ob_auto_sun)
ob_auto_sun.rotation_euler = (0.872665, 0.174533, 0.523599)
bpy.context.view_layer.update()
